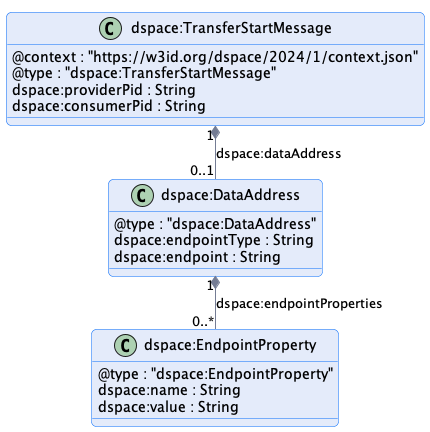

The diagram above was rendered by PlantUML. Its source (embedded in the PNG):
@startuml "transfer-start-message"
!pragma layout smetana

!include ../../../common/style/diagram.styles.puml

hide empty description


class "dspace:TransferStartMessage" {
    @context : "https://w3id.org/dspace/2024/1/context.json"
    @type : "dspace:TransferStartMessage"
    dspace:providerPid : String
    dspace:consumerPid : String
}

class "dspace:DataAddress" {
    @type : "dspace:DataAddress"
    dspace:endpointType : String
    dspace:endpoint : String
}

class "dspace:EndpointProperty" {
    @type : "dspace:EndpointProperty"
    dspace:name : String
    dspace:value : String
}

"dspace:TransferStartMessage" "1" *-- "0..1" "dspace:DataAddress" : "dspace:dataAddress"
"dspace:DataAddress" "1" *-- "0..*" "dspace:EndpointProperty" : "dspace:endpointProperties"


@enduml